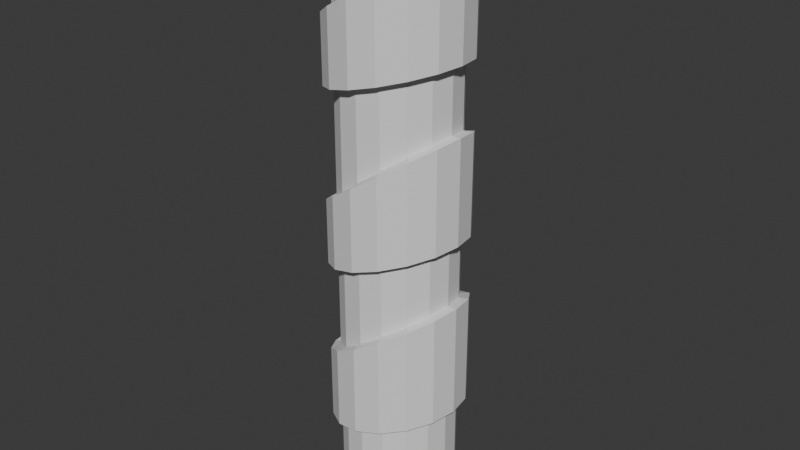 # Source: 1128_CutThrough_Wrap.blend  (saved by Blender 4.2.66; exported with 4.5.12 LTS)
import bpy
from mathutils import Matrix  # noqa: F401  (used for matrix-valued properties, if any)

bpy.ops.wm.read_factory_settings(use_empty=True)
scene = bpy.context.scene
scene.name = 'Scene'

# ---- collections
col_collection = bpy.data.collections.new('Collection'); scene.collection.children.link(col_collection)

# ---- world
world_world = bpy.data.worlds.new('World'); scene.world = world_world
world_world.use_nodes = True; world_world.node_tree.nodes.clear()
_N = world_world.node_tree.nodes; _L = world_world.node_tree.links
n0 = _N.new('ShaderNodeOutputWorld'); n0.name = 'World Output'; n0.location = (300, 300)
n1 = _N.new('ShaderNodeBackground'); n1.name = 'Background'; n1.location = (10, 300)
n1.inputs[0].default_value = (0.05088, 0.05088, 0.05088, 1.0)
_L.new(n1.outputs[0], n0.inputs[0])
n0.is_active_output = True
world_world.color = (0.05088, 0.05088, 0.05088)
world_world.sun_shadow_jitter_overblur = 0.0

# ---- meshes
me_cylinder = bpy.data.meshes.new('Cylinder')
me_cylinder.from_pydata([(2.293e-09, 0.5897, -3.088), (2.293e-09, 0.5897, 3.088), (0.2257, 0.5448, -3.088), (0.2257, 0.5448, 3.088), (0.417, 0.417, -3.088), (0.417, 0.417, 3.088), (0.5448, 0.2257, -3.088), (0.5448, 0.2257, 3.088), (0.5897, 3.057e-09, -3.088), (0.5897, 3.057e-09, 3.088), (0.5448, -0.2257, -3.088), (0.5448, -0.2257, 3.088), (0.417, -0.417, -3.088), (0.417, -0.417, 3.088), (0.2257, -0.5448, -3.088), (0.2257, -0.5448, 3.088), (2.293e-09, -0.5897, -3.088), (2.293e-09, -0.5897, 3.088), (-0.2257, -0.5448, -3.088), (-0.2257, -0.5448, 3.088), (-0.417, -0.417, -3.088), (-0.417, -0.417, 3.088), (-0.5448, -0.2257, -3.088), (-0.5448, -0.2257, 3.088), (-0.5897, 3.057e-09, -3.088), (-0.5897, 3.057e-09, 3.088), (-0.5448, 0.2257, -3.088), (-0.5448, 0.2257, 3.088), (-0.417, 0.417, -3.088), (-0.417, 0.417, 3.088), (-0.2257, 0.5448, -3.088), (-0.2257, 0.5448, 3.088), (-0.5897, 3.057e-09, 1.975), (-0.5897, 3.057e-09, 1.357), (-0.5897, 3.057e-09, 0.1721), (-0.5897, 3.057e-09, -0.4361), (-0.5897, 3.057e-09, -1.457), (-0.5897, 3.057e-09, -2.185), (-0.417, -0.417, 2.085), (-0.417, -0.417, 1.411), (-0.417, -0.417, 0.3033), (-0.417, -0.417, -0.3728), (-0.417, -0.417, -1.341), (-0.417, -0.417, -2.135), (2.293e-09, -0.5897, 2.351), (2.293e-09, -0.5897, 1.542), (2.293e-09, -0.5897, 0.6201), (2.293e-09, -0.5897, -0.2199), (2.293e-09, -0.5897, -1.06), (2.293e-09, -0.5897, -2.014), (0.417, -0.417, 2.618), (0.417, -0.417, 1.672), (0.417, -0.417, 0.9369), (0.417, -0.417, -0.06696), (0.417, -0.417, -0.7797), (0.417, -0.417, -1.892), (0.5897, 3.057e-09, 2.728), (0.5897, 3.057e-09, 1.726), (0.5897, 3.057e-09, 1.068), (0.5897, 3.057e-09, -0.003623), (0.5897, 3.057e-09, -0.6635), (0.5897, 3.057e-09, -1.842), (0.417, 0.417, 2.618), (0.417, 0.417, 1.672), (0.417, 0.417, 0.9369), (0.417, 0.417, -0.06696), (0.417, 0.417, -0.7797), (0.417, 0.417, -1.892), (-0.2257, 0.5448, 2.207), (-0.2257, 0.5448, 1.471), (-0.2257, 0.5448, 0.4486), (-0.2257, 0.5448, -0.3026), (-0.2257, 0.5448, -1.212), (-0.2257, 0.5448, -2.079), (-0.5448, 0.2257, 2.003), (-0.5448, 0.2257, 1.371), (-0.5448, 0.2257, 0.2062), (-0.5448, 0.2257, -0.4196), (-0.5448, 0.2257, -1.427), (-0.5448, 0.2257, -2.172), (-0.5448, -0.2257, 2.003), (-0.5448, -0.2257, 1.371), (-0.5448, -0.2257, 0.2062), (-0.5448, -0.2257, -0.4196), (-0.5448, -0.2257, -1.427), (-0.5448, -0.2257, -2.172), (-0.2257, -0.5448, 2.207), (-0.2257, -0.5448, 1.471), (-0.2257, -0.5448, 0.4486), (-0.2257, -0.5448, -0.3026), (-0.2257, -0.5448, -1.212), (-0.2257, -0.5448, -2.079), (0.2257, -0.5448, 2.495), (0.2257, -0.5448, 1.612), (0.2257, -0.5448, 0.7915), (0.2257, -0.5448, -0.1371), (0.2257, -0.5448, -0.9084), (0.2257, -0.5448, -1.948), (2.293e-09, 0.5897, -2.014), (2.293e-09, 0.5897, -1.06), (2.293e-09, 0.5897, -0.2199), (2.293e-09, 0.5897, 0.6201), (2.293e-09, 0.5897, 1.542), (2.293e-09, 0.5897, 2.351), (0.5448, -0.2257, 2.699), (0.5448, -0.2257, 1.712), (0.5448, -0.2257, 1.034), (0.5448, -0.2257, -0.02008), (0.5448, -0.2257, -0.6937), (0.5448, -0.2257, -1.855), (0.5448, 0.2257, 2.699), (0.5448, 0.2257, 1.712), (0.5448, 0.2257, 1.034), (0.5448, 0.2257, -0.02008), (0.5448, 0.2257, -0.6937), (0.5448, 0.2257, -1.855), (0.2257, 0.5448, 2.495), (0.2257, 0.5448, 1.612), (0.2257, 0.5448, 0.7915), (0.2257, 0.5448, -0.1371), (0.2257, 0.5448, -0.9084), (0.2257, 0.5448, -1.948), (-0.417, 0.417, 2.085), (-0.417, 0.417, 1.411), (-0.417, 0.417, 0.3033), (-0.417, 0.417, -0.3728), (-0.417, 0.417, -1.341), (-0.417, 0.417, -2.135)], [], [(0, 98, 121, 2), (2, 121, 67, 4), (4, 67, 115, 6), (6, 115, 61, 8), (8, 61, 109, 10), (10, 109, 55, 12), (12, 55, 97, 14), (14, 97, 49, 16), (16, 49, 91, 18), (18, 91, 43, 20), (20, 43, 85, 22), (22, 85, 37, 24), (24, 37, 79, 26), (26, 79, 127, 28), (3, 1, 31, 29, 27, 25, 23, 21, 19, 17, 15, 13, 11, 9, 7, 5), (28, 127, 73, 30), (30, 73, 98, 0), (0, 2, 4, 6, 8, 10, 12, 14, 16, 18, 20, 22, 24, 26, 28, 30), (127, 79, 78, 126), (126, 78, 77, 125), (125, 77, 76, 124), (124, 76, 75, 123), (123, 75, 74, 122), (122, 74, 27, 29), (109, 61, 60, 108), (108, 60, 59, 107), (107, 59, 58, 106), (106, 58, 57, 105), (105, 57, 56, 104), (104, 56, 9, 11), (85, 43, 42, 84), (84, 42, 41, 83), (83, 41, 40, 82), (82, 40, 39, 81), (81, 39, 38, 80), (80, 38, 21, 23), (55, 109, 108, 54), (54, 108, 107, 53), (53, 107, 106, 52), (52, 106, 105, 51), (51, 105, 104, 50), (50, 104, 11, 13), (79, 37, 36, 78), (78, 36, 35, 77), (77, 35, 34, 76), (76, 34, 33, 75), (75, 33, 32, 74), (74, 32, 25, 27), (73, 127, 126, 72), (72, 126, 125, 71), (71, 125, 124, 70), (70, 124, 123, 69), (69, 123, 122, 68), (68, 122, 29, 31), (97, 55, 54, 96), (96, 54, 53, 95), (95, 53, 52, 94), (94, 52, 51, 93), (93, 51, 50, 92), (92, 50, 13, 15), (49, 97, 96, 48), (48, 96, 95, 47), (47, 95, 94, 46), (46, 94, 93, 45), (45, 93, 92, 44), (44, 92, 15, 17), (98, 73, 72, 99), (99, 72, 71, 100), (100, 71, 70, 101), (101, 70, 69, 102), (102, 69, 68, 103), (103, 68, 31, 1), (91, 49, 48, 90), (90, 48, 47, 89), (89, 47, 46, 88), (88, 46, 45, 87), (87, 45, 44, 86), (86, 44, 17, 19), (43, 91, 90, 42), (42, 90, 89, 41), (41, 89, 88, 40), (40, 88, 87, 39), (39, 87, 86, 38), (38, 86, 19, 21), (121, 98, 99, 120), (120, 99, 100, 119), (119, 100, 101, 118), (118, 101, 102, 117), (117, 102, 103, 116), (116, 103, 1, 3), (67, 121, 120, 66), (66, 120, 119, 65), (65, 119, 118, 64), (64, 118, 117, 63), (63, 117, 116, 62), (62, 116, 3, 5), (37, 85, 84, 36), (36, 84, 83, 35), (35, 83, 82, 34), (34, 82, 81, 33), (33, 81, 80, 32), (32, 80, 23, 25), (115, 67, 66, 114), (114, 66, 65, 113), (113, 65, 64, 112), (112, 64, 63, 111), (111, 63, 62, 110), (110, 62, 5, 7), (61, 115, 114, 60), (60, 114, 113, 59), (59, 113, 112, 58), (58, 112, 111, 57), (57, 111, 110, 56), (56, 110, 7, 9)])
_uv = me_cylinder.uv_layers.new(name='UVMap')
_uv.uv.foreach_set('vector', [1.0, 0.5, 1.0, 0.587, 0.9375, 0.5923, 0.9375, 0.5, 0.9375, 0.5, 0.9375, 0.5923, 0.875, 0.5968, 0.875, 0.5, 0.875, 0.5, 0.875, 0.5968, 0.8125, 0.5998, 0.8125, 0.5, 0.8125, 0.5, 0.8125, 0.5998, 0.75, 0.6008, 0.75, 0.5, 0.75, 0.5, 0.75, 0.6008, 0.6875, 0.5998, 0.6875, 0.5, 0.6875, 0.5, 0.6875, 0.5998, 0.625, 0.5968, 0.625, 0.5, 0.625, 0.5, 0.625, 0.5968, 0.5625, 0.5923, 0.5625, 0.5, 0.5625, 0.5, 0.5625, 0.5923, 0.5, 0.587, 0.5, 0.5, 0.5, 0.5, 0.5, 0.587, 0.4375, 0.5816, 0.4375, 0.5, 0.4375, 0.5, 0.4375, 0.5816, 0.375, 0.5771, 0.375, 0.5, 0.375, 0.5, 0.375, 0.5771, 0.3125, 0.5741, 0.3125, 0.5, 0.3125, 0.5, 0.3125, 0.5741, 0.25, 0.5731, 0.25, 0.5, 0.25, 0.5, 0.25, 0.5731, 0.1875, 0.5741, 0.1875, 0.5, 0.1875, 0.5, 0.1875, 0.5741, 0.125, 0.5771, 0.125, 0.5, 0.3418, 0.4717, 0.25, 0.49, 0.1582, 0.4717, 0.08029, 0.4197, 0.02827, 0.3418, 0.01, 0.25, 0.02827, 0.1582, 0.08029, 0.08029, 0.1582, 0.02827, 0.25, 0.01, 0.3418, 0.02827, 0.4197, 0.08029, 0.4717, 0.1582, 0.49, 0.25, 0.4717, 0.3418, 0.4197, 0.4197, 0.125, 0.5, 0.125, 0.5771, 0.0625, 0.5816, 0.0625, 0.5, 0.0625, 0.5, 0.0625, 0.5816, 0.0, 0.587, 0.0, 0.5, 0.75, 0.49, 0.8418, 0.4717, 0.9197, 0.4197, 0.9717, 0.3418, 0.99, 0.25, 0.9717, 0.1582, 0.9197, 0.08029, 0.8418, 0.02827, 0.75, 0.01, 0.6582, 0.02827, 0.5803, 0.08029, 0.5283, 0.1582, 0.51, 0.25, 0.5283, 0.3418, 0.5803, 0.4197, 0.6582, 0.4717, 0.125, 0.5771, 0.1875, 0.5741, 0.1875, 0.6345, 0.125, 0.6414, 0.125, 0.6414, 0.1875, 0.6345, 0.1875, 0.716, 0.125, 0.7198, 0.125, 0.7198, 0.1875, 0.716, 0.1875, 0.7667, 0.125, 0.7746, 0.125, 0.7746, 0.1875, 0.7667, 0.1875, 0.861, 0.125, 0.8643, 0.125, 0.8643, 0.1875, 0.861, 0.1875, 0.9122, 0.125, 0.9188, 0.125, 0.9188, 0.1875, 0.9122, 0.1875, 1.0, 0.125, 1.0, 0.6875, 0.5998, 0.75, 0.6008, 0.75, 0.6963, 0.6875, 0.6938, 0.6875, 0.6938, 0.75, 0.6963, 0.75, 0.7497, 0.6875, 0.7484, 0.6875, 0.7484, 0.75, 0.7497, 0.75, 0.8365, 0.6875, 0.8337, 0.6875, 0.8337, 0.75, 0.8365, 0.75, 0.8897, 0.6875, 0.8886, 0.6875, 0.8886, 0.75, 0.8897, 0.75, 0.9709, 0.6875, 0.9686, 0.6875, 0.9686, 0.75, 0.9709, 0.75, 1.0, 0.6875, 1.0, 0.3125, 0.5741, 0.375, 0.5771, 0.375, 0.6414, 0.3125, 0.6345, 0.3125, 0.6345, 0.375, 0.6414, 0.375, 0.7198, 0.3125, 0.716, 0.3125, 0.716, 0.375, 0.7198, 0.375, 0.7746, 0.3125, 0.7667, 0.3125, 0.7667, 0.375, 0.7746, 0.375, 0.8643, 0.3125, 0.861, 0.3125, 0.861, 0.375, 0.8643, 0.375, 0.9188, 0.3125, 0.9122, 0.3125, 0.9122, 0.375, 0.9188, 0.375, 1.0, 0.3125, 1.0, 0.625, 0.5968, 0.6875, 0.5998, 0.6875, 0.6938, 0.625, 0.6869, 0.625, 0.6869, 0.6875, 0.6938, 0.6875, 0.7484, 0.625, 0.7446, 0.625, 0.7446, 0.6875, 0.7484, 0.6875, 0.8337, 0.625, 0.8259, 0.625, 0.8259, 0.6875, 0.8337, 0.6875, 0.8886, 0.625, 0.8854, 0.625, 0.8854, 0.6875, 0.8886, 0.6875, 0.9686, 0.625, 0.9619, 0.625, 0.9619, 0.6875, 0.9686, 0.6875, 1.0, 0.625, 1.0, 0.1875, 0.5741, 0.25, 0.5731, 0.25, 0.632, 0.1875, 0.6345, 0.1875, 0.6345, 0.25, 0.632, 0.25, 0.7147, 0.1875, 0.716, 0.1875, 0.716, 0.25, 0.7147, 0.25, 0.7639, 0.1875, 0.7667, 0.1875, 0.7667, 0.25, 0.7639, 0.25, 0.8599, 0.1875, 0.861, 0.1875, 0.861, 0.25, 0.8599, 0.25, 0.9099, 0.1875, 0.9122, 0.1875, 0.9122, 0.25, 0.9099, 0.25, 1.0, 0.1875, 1.0, 0.0625, 0.5816, 0.125, 0.5771, 0.125, 0.6414, 0.0625, 0.6519, 0.0625, 0.6519, 0.125, 0.6414, 0.125, 0.7198, 0.0625, 0.7255, 0.0625, 0.7255, 0.125, 0.7198, 0.125, 0.7746, 0.0625, 0.7863, 0.0625, 0.7863, 0.125, 0.7746, 0.125, 0.8643, 0.0625, 0.8691, 0.0625, 0.8691, 0.125, 0.8643, 0.125, 0.9188, 0.0625, 0.9287, 0.0625, 0.9287, 0.125, 0.9188, 0.125, 1.0, 0.0625, 1.0, 0.5625, 0.5923, 0.625, 0.5968, 0.625, 0.6869, 0.5625, 0.6764, 0.5625, 0.6764, 0.625, 0.6869, 0.625, 0.7446, 0.5625, 0.7389, 0.5625, 0.7389, 0.625, 0.7446, 0.625, 0.8259, 0.5625, 0.8141, 0.5625, 0.8141, 0.625, 0.8259, 0.625, 0.8854, 0.5625, 0.8805, 0.5625, 0.8805, 0.625, 0.8854, 0.625, 0.9619, 0.5625, 0.9521, 0.5625, 0.9521, 0.625, 0.9619, 0.625, 1.0, 0.5625, 1.0, 0.5, 0.587, 0.5625, 0.5923, 0.5625, 0.6764, 0.5, 0.6641, 0.5, 0.6641, 0.5625, 0.6764, 0.5625, 0.7389, 0.5, 0.7322, 0.5, 0.7322, 0.5625, 0.7389, 0.5625, 0.8141, 0.5, 0.8002, 0.5, 0.8002, 0.5625, 0.8141, 0.5625, 0.8805, 0.5, 0.8748, 0.5, 0.8748, 0.5625, 0.8805, 0.5625, 0.9521, 0.5, 0.9404, 0.5, 0.9404, 0.5625, 0.9521, 0.5625, 1.0, 0.5, 1.0, 0.0, 0.587, 0.0625, 0.5816, 0.0625, 0.6519, 0.0, 0.6641, 0.0, 0.6641, 0.0625, 0.6519, 0.0625, 0.7255, 0.0, 0.7322, 0.0, 0.7322, 0.0625, 0.7255, 0.0625, 0.7863, 0.0, 0.8002, 0.0, 0.8002, 0.0625, 0.7863, 0.0625, 0.8691, 0.0, 0.8748, 0.0, 0.8748, 0.0625, 0.8691, 0.0625, 0.9287, 0.0, 0.9404, 0.0, 0.9404, 0.0625, 0.9287, 0.0625, 1.0, 0.0, 1.0, 0.4375, 0.5816, 0.5, 0.587, 0.5, 0.6641, 0.4375, 0.6519, 0.4375, 0.6519, 0.5, 0.6641, 0.5, 0.7322, 0.4375, 0.7255, 0.4375, 0.7255, 0.5, 0.7322, 0.5, 0.8002, 0.4375, 0.7863, 0.4375, 0.7863, 0.5, 0.8002, 0.5, 0.8748, 0.4375, 0.8691, 0.4375, 0.8691, 0.5, 0.8748, 0.5, 0.9404, 0.4375, 0.9287, 0.4375, 0.9287, 0.5, 0.9404, 0.5, 1.0, 0.4375, 1.0, 0.375, 0.5771, 0.4375, 0.5816, 0.4375, 0.6519, 0.375, 0.6414, 0.375, 0.6414, 0.4375, 0.6519, 0.4375, 0.7255, 0.375, 0.7198, 0.375, 0.7198, 0.4375, 0.7255, 0.4375, 0.7863, 0.375, 0.7746, 0.375, 0.7746, 0.4375, 0.7863, 0.4375, 0.8691, 0.375, 0.8643, 0.375, 0.8643, 0.4375, 0.8691, 0.4375, 0.9287, 0.375, 0.9188, 0.375, 0.9188, 0.4375, 0.9287, 0.4375, 1.0, 0.375, 1.0, 0.9375, 0.5923, 1.0, 0.587, 1.0, 0.6641, 0.9375, 0.6764, 0.9375, 0.6764, 1.0, 0.6641, 1.0, 0.7322, 0.9375, 0.7389, 0.9375, 0.7389, 1.0, 0.7322, 1.0, 0.8002, 0.9375, 0.8141, 0.9375, 0.8141, 1.0, 0.8002, 1.0, 0.8748, 0.9375, 0.8805, 0.9375, 0.8805, 1.0, 0.8748, 1.0, 0.9404, 0.9375, 0.9521, 0.9375, 0.9521, 1.0, 0.9404, 1.0, 1.0, 0.9375, 1.0, 0.875, 0.5968, 0.9375, 0.5923, 0.9375, 0.6764, 0.875, 0.6869, 0.875, 0.6869, 0.9375, 0.6764, 0.9375, 0.7389, 0.875, 0.7446, 0.875, 0.7446, 0.9375, 0.7389, 0.9375, 0.8141, 0.875, 0.8259, 0.875, 0.8259, 0.9375, 0.8141, 0.9375, 0.8805, 0.875, 0.8854, 0.875, 0.8854, 0.9375, 0.8805, 0.9375, 0.9521, 0.875, 0.9619, 0.875, 0.9619, 0.9375, 0.9521, 0.9375, 1.0, 0.875, 1.0, 0.25, 0.5731, 0.3125, 0.5741, 0.3125, 0.6345, 0.25, 0.632, 0.25, 0.632, 0.3125, 0.6345, 0.3125, 0.716, 0.25, 0.7147, 0.25, 0.7147, 0.3125, 0.716, 0.3125, 0.7667, 0.25, 0.7639, 0.25, 0.7639, 0.3125, 0.7667, 0.3125, 0.861, 0.25, 0.8599, 0.25, 0.8599, 0.3125, 0.861, 0.3125, 0.9122, 0.25, 0.9099, 0.25, 0.9099, 0.3125, 0.9122, 0.3125, 1.0, 0.25, 1.0, 0.8125, 0.5998, 0.875, 0.5968, 0.875, 0.6869, 0.8125, 0.6938, 0.8125, 0.6938, 0.875, 0.6869, 0.875, 0.7446, 0.8125, 0.7484, 0.8125, 0.7484, 0.875, 0.7446, 0.875, 0.8259, 0.8125, 0.8337, 0.8125, 0.8337, 0.875, 0.8259, 0.875, 0.8854, 0.8125, 0.8886, 0.8125, 0.8886, 0.875, 0.8854, 0.875, 0.9619, 0.8125, 0.9686, 0.8125, 0.9686, 0.875, 0.9619, 0.875, 1.0, 0.8125, 1.0, 0.75, 0.6008, 0.8125, 0.5998, 0.8125, 0.6938, 0.75, 0.6963, 0.75, 0.6963, 0.8125, 0.6938, 0.8125, 0.7484, 0.75, 0.7497, 0.75, 0.7497, 0.8125, 0.7484, 0.8125, 0.8337, 0.75, 0.8365, 0.75, 0.8365, 0.8125, 0.8337, 0.8125, 0.8886, 0.75, 0.8897, 0.75, 0.8897, 0.8125, 0.8886, 0.8125, 0.9686, 0.75, 0.9709, 0.75, 0.9709, 0.8125, 0.9686, 0.8125, 1.0, 0.75, 1.0])
me_cylinder.update()
me_cylinder_001 = bpy.data.meshes.new('Cylinder.001')
me_cylinder_001.from_pydata([(-0.6878, 2.854e-09, 1.975), (-0.6878, 2.854e-09, 1.357), (-0.6878, 2.854e-09, 0.1721), (-0.6878, 2.854e-09, -0.4361), (-0.6878, 2.854e-09, -1.457), (-0.6878, 2.854e-09, -2.185), (-0.4863, -0.4863, 2.085), (-0.4863, -0.4863, 1.411), (-0.4863, -0.4863, 0.3033), (-0.4863, -0.4863, -0.3728), (-0.4863, -0.4863, -1.341), (-0.4863, -0.4863, -2.135), (2.689e-09, -0.6878, 2.351), (2.689e-09, -0.6878, 1.542), (2.689e-09, -0.6878, 0.6201), (2.689e-09, -0.6878, -0.2199), (2.689e-09, -0.6878, -1.06), (2.689e-09, -0.6878, -2.014), (0.4863, -0.4863, 2.618), (0.4863, -0.4863, 1.672), (0.4863, -0.4863, 0.9369), (0.4863, -0.4863, -0.06696), (0.4863, -0.4863, -0.7797), (0.4863, -0.4863, -1.892), (0.6878, 2.854e-09, 2.728), (0.6878, 2.854e-09, 1.726), (0.6878, 2.854e-09, 1.068), (0.6878, 2.854e-09, -0.003623), (0.6878, 2.854e-09, -0.6635), (0.6878, 2.854e-09, -1.842), (0.4863, 0.4863, 2.618), (0.4863, 0.4863, 1.672), (0.4863, 0.4863, 0.9369), (0.4863, 0.4863, -0.06696), (0.4863, 0.4863, -0.7797), (0.4863, 0.4863, -1.892), (-0.2632, 0.6354, 2.207), (-0.2632, 0.6354, 1.471), (-0.2632, 0.6354, 0.4486), (-0.2632, 0.6354, -0.3026), (-0.2632, 0.6354, -1.212), (-0.2632, 0.6354, -2.079), (-0.6354, 0.2632, 2.003), (-0.6354, 0.2632, 1.371), (-0.6354, 0.2632, 0.2062), (-0.6354, 0.2632, -0.4196), (-0.6354, 0.2632, -1.427), (-0.6354, 0.2632, -2.172), (-0.6354, -0.2632, 2.003), (-0.6354, -0.2632, 1.371), (-0.6354, -0.2632, 0.2062), (-0.6354, -0.2632, -0.4196), (-0.6354, -0.2632, -1.427), (-0.6354, -0.2632, -2.172), (-0.2632, -0.6354, 2.207), (-0.2632, -0.6354, 1.471), (-0.2632, -0.6354, 0.4486), (-0.2632, -0.6354, -0.3026), (-0.2632, -0.6354, -1.212), (-0.2632, -0.6354, -2.079), (0.2632, -0.6354, 2.495), (0.2632, -0.6354, 1.612), (0.2632, -0.6354, 0.7915), (0.2632, -0.6354, -0.1371), (0.2632, -0.6354, -0.9084), (0.2632, -0.6354, -1.948), (2.689e-09, 0.6878, -2.014), (2.689e-09, 0.6878, -1.06), (2.689e-09, 0.6878, -0.2199), (2.689e-09, 0.6878, 0.6201), (2.689e-09, 0.6878, 1.542), (2.689e-09, 0.6878, 2.351), (0.6354, -0.2632, 2.699), (0.6354, -0.2632, 1.712), (0.6354, -0.2632, 1.034), (0.6354, -0.2632, -0.02008), (0.6354, -0.2632, -0.6937), (0.6354, -0.2632, -1.855), (0.6354, 0.2632, 2.699), (0.6354, 0.2632, 1.712), (0.6354, 0.2632, 1.034), (0.6354, 0.2632, -0.02008), (0.6354, 0.2632, -0.6937), (0.6354, 0.2632, -1.855), (0.2632, 0.6354, 2.495), (0.2632, 0.6354, 1.612), (0.2632, 0.6354, 0.7915), (0.2632, 0.6354, -0.1371), (0.2632, 0.6354, -0.9084), (0.2632, 0.6354, -1.948), (-0.4863, 0.4863, 2.085), (-0.4863, 0.4863, 1.411), (-0.4863, 0.4863, 0.3033), (-0.4863, 0.4863, -0.3728), (-0.4863, 0.4863, -1.341), (-0.4863, 0.4863, -2.135)], [], [(95, 47, 46, 94), (93, 45, 44, 92), (91, 43, 42, 90), (77, 29, 28, 76), (75, 27, 26, 74), (73, 25, 24, 72), (53, 11, 10, 52), (51, 9, 8, 50), (49, 7, 6, 48), (23, 77, 76, 22), (21, 75, 74, 20), (19, 73, 72, 18), (47, 5, 4, 46), (45, 3, 2, 44), (43, 1, 0, 42), (41, 95, 94, 40), (39, 93, 92, 38), (37, 91, 90, 36), (65, 23, 22, 64), (63, 21, 20, 62), (61, 19, 18, 60), (17, 65, 64, 16), (15, 63, 62, 14), (13, 61, 60, 12), (66, 41, 40, 67), (68, 39, 38, 69), (70, 37, 36, 71), (59, 17, 16, 58), (57, 15, 14, 56), (55, 13, 12, 54), (11, 59, 58, 10), (9, 57, 56, 8), (7, 55, 54, 6), (89, 66, 67, 88), (87, 68, 69, 86), (85, 70, 71, 84), (35, 89, 88, 34), (33, 87, 86, 32), (31, 85, 84, 30), (5, 53, 52, 4), (3, 51, 50, 2), (1, 49, 48, 0), (83, 35, 34, 82), (81, 33, 32, 80), (79, 31, 30, 78), (29, 83, 82, 28), (27, 81, 80, 26), (25, 79, 78, 24)])
_uv = me_cylinder_001.uv_layers.new(name='UVMap')
_uv.uv.foreach_set('vector', [0.125, 0.5771, 0.1875, 0.5741, 0.1875, 0.6345, 0.125, 0.6414, 0.125, 0.7198, 0.1875, 0.716, 0.1875, 0.7667, 0.125, 0.7746, 0.125, 0.8643, 0.1875, 0.861, 0.1875, 0.9122, 0.125, 0.9188, 0.6875, 0.5998, 0.75, 0.6008, 0.75, 0.6963, 0.6875, 0.6938, 0.6875, 0.7484, 0.75, 0.7497, 0.75, 0.8365, 0.6875, 0.8337, 0.6875, 0.8886, 0.75, 0.8897, 0.75, 0.9709, 0.6875, 0.9686, 0.3125, 0.5741, 0.375, 0.5771, 0.375, 0.6414, 0.3125, 0.6345, 0.3125, 0.716, 0.375, 0.7198, 0.375, 0.7746, 0.3125, 0.7667, 0.3125, 0.861, 0.375, 0.8643, 0.375, 0.9188, 0.3125, 0.9122, 0.625, 0.5968, 0.6875, 0.5998, 0.6875, 0.6938, 0.625, 0.6869, 0.625, 0.7446, 0.6875, 0.7484, 0.6875, 0.8337, 0.625, 0.8259, 0.625, 0.8854, 0.6875, 0.8886, 0.6875, 0.9686, 0.625, 0.9619, 0.1875, 0.5741, 0.25, 0.5731, 0.25, 0.632, 0.1875, 0.6345, 0.1875, 0.716, 0.25, 0.7147, 0.25, 0.7639, 0.1875, 0.7667, 0.1875, 0.861, 0.25, 0.8599, 0.25, 0.9099, 0.1875, 0.9122, 0.0625, 0.5816, 0.125, 0.5771, 0.125, 0.6414, 0.0625, 0.6519, 0.0625, 0.7255, 0.125, 0.7198, 0.125, 0.7746, 0.0625, 0.7863, 0.0625, 0.8691, 0.125, 0.8643, 0.125, 0.9188, 0.0625, 0.9287, 0.5625, 0.5923, 0.625, 0.5968, 0.625, 0.6869, 0.5625, 0.6764, 0.5625, 0.7389, 0.625, 0.7446, 0.625, 0.8259, 0.5625, 0.8141, 0.5625, 0.8805, 0.625, 0.8854, 0.625, 0.9619, 0.5625, 0.9521, 0.5, 0.587, 0.5625, 0.5923, 0.5625, 0.6764, 0.5, 0.6641, 0.5, 0.7322, 0.5625, 0.7389, 0.5625, 0.8141, 0.5, 0.8002, 0.5, 0.8748, 0.5625, 0.8805, 0.5625, 0.9521, 0.5, 0.9404, 0.0, 0.587, 0.0625, 0.5816, 0.0625, 0.6519, 0.0, 0.6641, 0.0, 0.7322, 0.0625, 0.7255, 0.0625, 0.7863, 0.0, 0.8002, 0.0, 0.8748, 0.0625, 0.8691, 0.0625, 0.9287, 0.0, 0.9404, 0.4375, 0.5816, 0.5, 0.587, 0.5, 0.6641, 0.4375, 0.6519, 0.4375, 0.7255, 0.5, 0.7322, 0.5, 0.8002, 0.4375, 0.7863, 0.4375, 0.8691, 0.5, 0.8748, 0.5, 0.9404, 0.4375, 0.9287, 0.375, 0.5771, 0.4375, 0.5816, 0.4375, 0.6519, 0.375, 0.6414, 0.375, 0.7198, 0.4375, 0.7255, 0.4375, 0.7863, 0.375, 0.7746, 0.375, 0.8643, 0.4375, 0.8691, 0.4375, 0.9287, 0.375, 0.9188, 0.9375, 0.5923, 1.0, 0.587, 1.0, 0.6641, 0.9375, 0.6764, 0.9375, 0.7389, 1.0, 0.7322, 1.0, 0.8002, 0.9375, 0.8141, 0.9375, 0.8805, 1.0, 0.8748, 1.0, 0.9404, 0.9375, 0.9521, 0.875, 0.5968, 0.9375, 0.5923, 0.9375, 0.6764, 0.875, 0.6869, 0.875, 0.7446, 0.9375, 0.7389, 0.9375, 0.8141, 0.875, 0.8259, 0.875, 0.8854, 0.9375, 0.8805, 0.9375, 0.9521, 0.875, 0.9619, 0.25, 0.5731, 0.3125, 0.5741, 0.3125, 0.6345, 0.25, 0.632, 0.25, 0.7147, 0.3125, 0.716, 0.3125, 0.7667, 0.25, 0.7639, 0.25, 0.8599, 0.3125, 0.861, 0.3125, 0.9122, 0.25, 0.9099, 0.8125, 0.5998, 0.875, 0.5968, 0.875, 0.6869, 0.8125, 0.6938, 0.8125, 0.7484, 0.875, 0.7446, 0.875, 0.8259, 0.8125, 0.8337, 0.8125, 0.8886, 0.875, 0.8854, 0.875, 0.9619, 0.8125, 0.9686, 0.75, 0.6008, 0.8125, 0.5998, 0.8125, 0.6938, 0.75, 0.6963, 0.75, 0.7497, 0.8125, 0.7484, 0.8125, 0.8337, 0.75, 0.8365, 0.75, 0.8897, 0.8125, 0.8886, 0.8125, 0.9686, 0.75, 0.9709])
me_cylinder_001.update()

# ---- objects
ob_cylinder = bpy.data.objects.new('Cylinder', me_cylinder)
ob_wrapfrocut = bpy.data.objects.new('WrapFroCut', me_cylinder_001)

# ---- transforms, parenting, visibility, modifiers, constraints
ob_cylinder.location = (0.0, 0.0, 0.0)
ob_wrapfrocut.location = (0.0, 0.0, 0.0)
_m = ob_wrapfrocut.modifiers.new('Solidify', 'SOLIDIFY')
_m.thickness = 0.6

# ---- collection membership
col_collection.objects.link(ob_cylinder)
col_collection.objects.link(ob_wrapfrocut)

# ---- scene / render settings (as saved in the file)
scene.frame_start = 1; scene.frame_end = 250; scene.frame_set(1)
scene.render.engine = 'BLENDER_EEVEE_NEXT'
bpy.context.view_layer.update()

# ---- added for rendering (the .blend has no active camera and no usable light): camera, sun
cam_auto = bpy.data.cameras.new('AutoCamera')
cam_auto.lens = 50.0
cam_auto.sensor_width = 36.0
cam_auto.clip_end = 1000.0
ob_auto_camera = bpy.data.objects.new('AutoCamera', cam_auto)
scene.collection.objects.link(ob_auto_camera)
ob_auto_camera.location = (5.99016, -7.18819, 4.79213)
ob_auto_camera.rotation_euler = (1.09748, -7.21219e-08, 0.694738)
scene.camera = ob_auto_camera
light_auto_sun = bpy.data.lights.new('AutoSun', 'SUN')
light_auto_sun.energy = 3.0
light_auto_sun.angle = 0.0523599
ob_auto_sun = bpy.data.objects.new('AutoSun', light_auto_sun)
scene.collection.objects.link(ob_auto_sun)
ob_auto_sun.rotation_euler = (0.872665, 0.174533, 0.523599)
bpy.context.view_layer.update()
